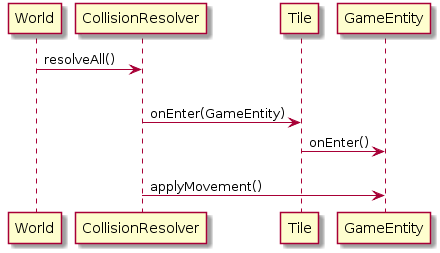

The diagram above was rendered by PlantUML. Its source (embedded in the PNG):
@startuml
World -> CollisionResolver: resolveAll()

alt collide
	CollisionResolver -> Tile: onEnter(GameEntity)
	Tile -> GameEntity: onEnter()
else noCollision
	CollisionResolver -> GameEntity: applyMovement()
@enduml